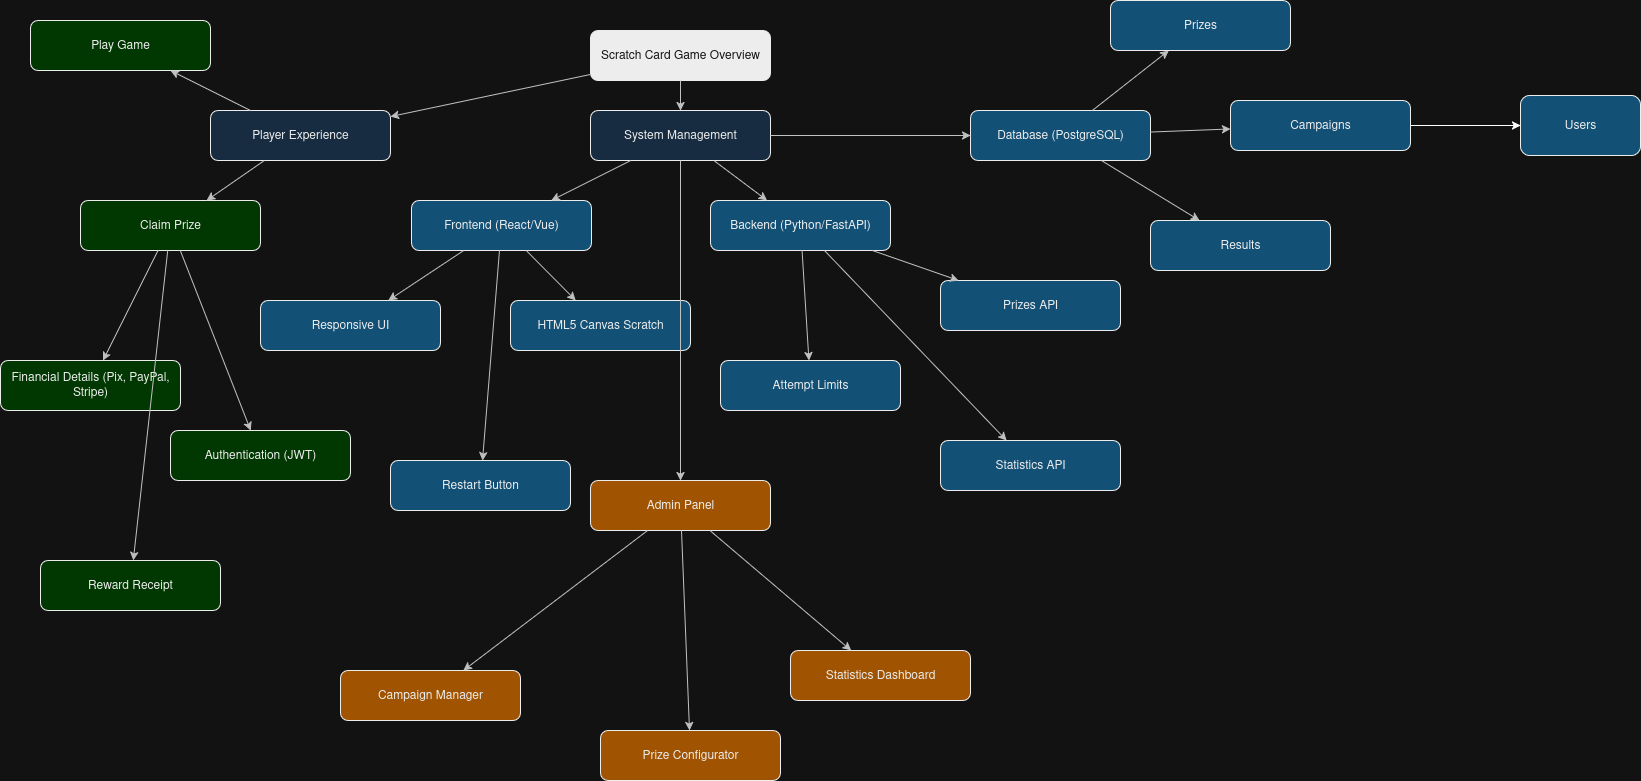

The diagram above was exported from draw.io. Its source (the exported page's mxGraphModel, read from the mxfile embedded in the PNG):
<mxGraphModel dx="1426" dy="790" grid="1" gridSize="10" guides="1" tooltips="1" connect="1" arrows="1" fold="1" page="1" pageScale="1" pageWidth="850" pageHeight="1100" math="0" shadow="0">
  <root>
    <mxCell id="0" />
    <mxCell id="1" parent="0" />
    <mxCell id="-XBGAWKgdAnczRYPIWkI-84" value="Scratch Card Game Overview" style="rounded=1;whiteSpace=wrap;html=1;fillColor=#000000;fontColor=#FFFFFF;strokeColor=#000000;" vertex="1" parent="1">
      <mxGeometry x="600" y="40" width="180" height="50" as="geometry" />
    </mxCell>
    <mxCell id="-XBGAWKgdAnczRYPIWkI-85" value="Player Experience" style="rounded=1;whiteSpace=wrap;html=1;fillColor=#cfe8ff;fontColor=#000000;strokeColor=#000000;" vertex="1" parent="1">
      <mxGeometry x="220" y="120" width="180" height="50" as="geometry" />
    </mxCell>
    <mxCell id="-XBGAWKgdAnczRYPIWkI-86" value="Play Game" style="rounded=1;whiteSpace=wrap;html=1;fillColor=#b7f7b7;fontColor=#000000;strokeColor=#000000;" vertex="1" parent="1">
      <mxGeometry x="40" y="30" width="180" height="50" as="geometry" />
    </mxCell>
    <mxCell id="-XBGAWKgdAnczRYPIWkI-87" value="Claim Prize" style="rounded=1;whiteSpace=wrap;html=1;fillColor=#b7f7b7;fontColor=#000000;strokeColor=#000000;" vertex="1" parent="1">
      <mxGeometry x="90" y="210" width="180" height="50" as="geometry" />
    </mxCell>
    <mxCell id="-XBGAWKgdAnczRYPIWkI-88" value="Authentication (JWT)" style="rounded=1;whiteSpace=wrap;html=1;fillColor=#b7f7b7;fontColor=#000000;strokeColor=#000000;" vertex="1" parent="1">
      <mxGeometry x="180" y="440" width="180" height="50" as="geometry" />
    </mxCell>
    <mxCell id="-XBGAWKgdAnczRYPIWkI-89" value="Reward Receipt" style="rounded=1;whiteSpace=wrap;html=1;fillColor=#b7f7b7;fontColor=#000000;strokeColor=#000000;" vertex="1" parent="1">
      <mxGeometry x="50" y="570" width="180" height="50" as="geometry" />
    </mxCell>
    <mxCell id="-XBGAWKgdAnczRYPIWkI-90" value="Financial Details (Pix, PayPal, Stripe)" style="rounded=1;whiteSpace=wrap;html=1;fillColor=#b7f7b7;fontColor=#000000;strokeColor=#000000;" vertex="1" parent="1">
      <mxGeometry x="10" y="370" width="180" height="50" as="geometry" />
    </mxCell>
    <mxCell id="-XBGAWKgdAnczRYPIWkI-91" value="System Management" style="rounded=1;whiteSpace=wrap;html=1;fillColor=#cfe8ff;fontColor=#000000;strokeColor=#000000;" vertex="1" parent="1">
      <mxGeometry x="600" y="120" width="180" height="50" as="geometry" />
    </mxCell>
    <mxCell id="-XBGAWKgdAnczRYPIWkI-92" value="Frontend (React/Vue)" style="rounded=1;whiteSpace=wrap;html=1;fillColor=#87cefa;fontColor=#000000;strokeColor=#000000;" vertex="1" parent="1">
      <mxGeometry x="421" y="210" width="180" height="50" as="geometry" />
    </mxCell>
    <mxCell id="-XBGAWKgdAnczRYPIWkI-93" value="Responsive UI" style="rounded=1;whiteSpace=wrap;html=1;fillColor=#87cefa;fontColor=#000000;strokeColor=#000000;" vertex="1" parent="1">
      <mxGeometry x="270" y="310" width="180" height="50" as="geometry" />
    </mxCell>
    <mxCell id="-XBGAWKgdAnczRYPIWkI-94" value="Restart Button" style="rounded=1;whiteSpace=wrap;html=1;fillColor=#87cefa;fontColor=#000000;strokeColor=#000000;" vertex="1" parent="1">
      <mxGeometry x="400" y="470" width="180" height="50" as="geometry" />
    </mxCell>
    <mxCell id="-XBGAWKgdAnczRYPIWkI-95" value="HTML5 Canvas Scratch" style="rounded=1;whiteSpace=wrap;html=1;fillColor=#87cefa;fontColor=#000000;strokeColor=#000000;" vertex="1" parent="1">
      <mxGeometry x="520" y="310" width="180" height="50" as="geometry" />
    </mxCell>
    <mxCell id="-XBGAWKgdAnczRYPIWkI-96" value="Backend (Python/FastAPI)" style="rounded=1;whiteSpace=wrap;html=1;fillColor=#87cefa;fontColor=#000000;strokeColor=#000000;" vertex="1" parent="1">
      <mxGeometry x="720" y="210" width="180" height="50" as="geometry" />
    </mxCell>
    <mxCell id="-XBGAWKgdAnczRYPIWkI-97" value="Attempt Limits" style="rounded=1;whiteSpace=wrap;html=1;fillColor=#87cefa;fontColor=#000000;strokeColor=#000000;" vertex="1" parent="1">
      <mxGeometry x="730" y="370" width="180" height="50" as="geometry" />
    </mxCell>
    <mxCell id="-XBGAWKgdAnczRYPIWkI-98" value="Statistics API" style="rounded=1;whiteSpace=wrap;html=1;fillColor=#87cefa;fontColor=#000000;strokeColor=#000000;" vertex="1" parent="1">
      <mxGeometry x="950" y="450" width="180" height="50" as="geometry" />
    </mxCell>
    <mxCell id="-XBGAWKgdAnczRYPIWkI-99" value="Prizes API" style="rounded=1;whiteSpace=wrap;html=1;fillColor=#87cefa;fontColor=#000000;strokeColor=#000000;" vertex="1" parent="1">
      <mxGeometry x="950" y="290" width="180" height="50" as="geometry" />
    </mxCell>
    <mxCell id="-XBGAWKgdAnczRYPIWkI-100" value="Database (PostgreSQL)" style="rounded=1;whiteSpace=wrap;html=1;fillColor=#87cefa;fontColor=#000000;strokeColor=#000000;" vertex="1" parent="1">
      <mxGeometry x="980" y="120" width="180" height="50" as="geometry" />
    </mxCell>
    <mxCell id="-XBGAWKgdAnczRYPIWkI-101" value="Results" style="rounded=1;whiteSpace=wrap;html=1;fillColor=#87cefa;fontColor=#000000;strokeColor=#000000;" vertex="1" parent="1">
      <mxGeometry x="1160" y="230" width="180" height="50" as="geometry" />
    </mxCell>
    <mxCell id="-XBGAWKgdAnczRYPIWkI-169" value="" style="edgeStyle=orthogonalEdgeStyle;rounded=0;orthogonalLoop=1;jettySize=auto;html=1;" edge="1" parent="1" source="-XBGAWKgdAnczRYPIWkI-102" target="-XBGAWKgdAnczRYPIWkI-168">
      <mxGeometry relative="1" as="geometry" />
    </mxCell>
    <mxCell id="-XBGAWKgdAnczRYPIWkI-102" value="Campaigns" style="rounded=1;whiteSpace=wrap;html=1;fillColor=#87cefa;fontColor=#000000;strokeColor=#000000;" vertex="1" parent="1">
      <mxGeometry x="1240" y="110" width="180" height="50" as="geometry" />
    </mxCell>
    <mxCell id="-XBGAWKgdAnczRYPIWkI-103" value="Prizes" style="rounded=1;whiteSpace=wrap;html=1;fillColor=#87cefa;fontColor=#000000;strokeColor=#000000;" vertex="1" parent="1">
      <mxGeometry x="1120" y="10" width="180" height="50" as="geometry" />
    </mxCell>
    <mxCell id="-XBGAWKgdAnczRYPIWkI-104" value="Admin Panel" style="rounded=1;whiteSpace=wrap;html=1;fillColor=#ffa500;fontColor=#000000;strokeColor=#000000;" vertex="1" parent="1">
      <mxGeometry x="600" y="490" width="180" height="50" as="geometry" />
    </mxCell>
    <mxCell id="-XBGAWKgdAnczRYPIWkI-105" value="Campaign Manager" style="rounded=1;whiteSpace=wrap;html=1;fillColor=#ffa500;fontColor=#000000;strokeColor=#000000;" vertex="1" parent="1">
      <mxGeometry x="350" y="680" width="180" height="50" as="geometry" />
    </mxCell>
    <mxCell id="-XBGAWKgdAnczRYPIWkI-106" value="Prize Configurator" style="rounded=1;whiteSpace=wrap;html=1;fillColor=#ffa500;fontColor=#000000;strokeColor=#000000;" vertex="1" parent="1">
      <mxGeometry x="610" y="740" width="180" height="50" as="geometry" />
    </mxCell>
    <mxCell id="-XBGAWKgdAnczRYPIWkI-107" value="Statistics Dashboard" style="rounded=1;whiteSpace=wrap;html=1;fillColor=#ffa500;fontColor=#000000;strokeColor=#000000;" vertex="1" parent="1">
      <mxGeometry x="800" y="660" width="180" height="50" as="geometry" />
    </mxCell>
    <mxCell id="-XBGAWKgdAnczRYPIWkI-126" value="" style="endArrow=classic;html=1;strokeColor=#333333;" edge="1" parent="1" source="-XBGAWKgdAnczRYPIWkI-84" target="-XBGAWKgdAnczRYPIWkI-85">
      <mxGeometry relative="1" as="geometry" />
    </mxCell>
    <mxCell id="-XBGAWKgdAnczRYPIWkI-127" value="" style="endArrow=classic;html=1;strokeColor=#333333;" edge="1" parent="1" source="-XBGAWKgdAnczRYPIWkI-85" target="-XBGAWKgdAnczRYPIWkI-86">
      <mxGeometry relative="1" as="geometry" />
    </mxCell>
    <mxCell id="-XBGAWKgdAnczRYPIWkI-128" value="" style="endArrow=classic;html=1;strokeColor=#333333;" edge="1" parent="1" source="-XBGAWKgdAnczRYPIWkI-85" target="-XBGAWKgdAnczRYPIWkI-87">
      <mxGeometry relative="1" as="geometry" />
    </mxCell>
    <mxCell id="-XBGAWKgdAnczRYPIWkI-129" value="" style="endArrow=classic;html=1;strokeColor=#333333;" edge="1" parent="1" source="-XBGAWKgdAnczRYPIWkI-87" target="-XBGAWKgdAnczRYPIWkI-88">
      <mxGeometry relative="1" as="geometry" />
    </mxCell>
    <mxCell id="-XBGAWKgdAnczRYPIWkI-130" value="" style="endArrow=classic;html=1;strokeColor=#333333;" edge="1" parent="1" source="-XBGAWKgdAnczRYPIWkI-87" target="-XBGAWKgdAnczRYPIWkI-89">
      <mxGeometry relative="1" as="geometry" />
    </mxCell>
    <mxCell id="-XBGAWKgdAnczRYPIWkI-131" value="" style="endArrow=classic;html=1;strokeColor=#333333;" edge="1" parent="1" source="-XBGAWKgdAnczRYPIWkI-87" target="-XBGAWKgdAnczRYPIWkI-90">
      <mxGeometry relative="1" as="geometry" />
    </mxCell>
    <mxCell id="-XBGAWKgdAnczRYPIWkI-132" value="" style="endArrow=classic;html=1;strokeColor=#333333;" edge="1" parent="1" source="-XBGAWKgdAnczRYPIWkI-84" target="-XBGAWKgdAnczRYPIWkI-91">
      <mxGeometry relative="1" as="geometry" />
    </mxCell>
    <mxCell id="-XBGAWKgdAnczRYPIWkI-133" value="" style="endArrow=classic;html=1;strokeColor=#333333;" edge="1" parent="1" source="-XBGAWKgdAnczRYPIWkI-91" target="-XBGAWKgdAnczRYPIWkI-92">
      <mxGeometry relative="1" as="geometry" />
    </mxCell>
    <mxCell id="-XBGAWKgdAnczRYPIWkI-134" value="" style="endArrow=classic;html=1;strokeColor=#333333;" edge="1" parent="1" source="-XBGAWKgdAnczRYPIWkI-92" target="-XBGAWKgdAnczRYPIWkI-93">
      <mxGeometry relative="1" as="geometry" />
    </mxCell>
    <mxCell id="-XBGAWKgdAnczRYPIWkI-135" value="" style="endArrow=classic;html=1;strokeColor=#333333;" edge="1" parent="1" source="-XBGAWKgdAnczRYPIWkI-92" target="-XBGAWKgdAnczRYPIWkI-94">
      <mxGeometry relative="1" as="geometry" />
    </mxCell>
    <mxCell id="-XBGAWKgdAnczRYPIWkI-136" value="" style="endArrow=classic;html=1;strokeColor=#333333;" edge="1" parent="1" source="-XBGAWKgdAnczRYPIWkI-92" target="-XBGAWKgdAnczRYPIWkI-95">
      <mxGeometry relative="1" as="geometry" />
    </mxCell>
    <mxCell id="-XBGAWKgdAnczRYPIWkI-137" value="" style="endArrow=classic;html=1;strokeColor=#333333;" edge="1" parent="1" source="-XBGAWKgdAnczRYPIWkI-91" target="-XBGAWKgdAnczRYPIWkI-96">
      <mxGeometry relative="1" as="geometry" />
    </mxCell>
    <mxCell id="-XBGAWKgdAnczRYPIWkI-138" value="" style="endArrow=classic;html=1;strokeColor=#333333;" edge="1" parent="1" source="-XBGAWKgdAnczRYPIWkI-96" target="-XBGAWKgdAnczRYPIWkI-97">
      <mxGeometry relative="1" as="geometry" />
    </mxCell>
    <mxCell id="-XBGAWKgdAnczRYPIWkI-139" value="" style="endArrow=classic;html=1;strokeColor=#333333;" edge="1" parent="1" source="-XBGAWKgdAnczRYPIWkI-96" target="-XBGAWKgdAnczRYPIWkI-98">
      <mxGeometry relative="1" as="geometry" />
    </mxCell>
    <mxCell id="-XBGAWKgdAnczRYPIWkI-140" value="" style="endArrow=classic;html=1;strokeColor=#333333;" edge="1" parent="1" source="-XBGAWKgdAnczRYPIWkI-96" target="-XBGAWKgdAnczRYPIWkI-99">
      <mxGeometry relative="1" as="geometry" />
    </mxCell>
    <mxCell id="-XBGAWKgdAnczRYPIWkI-141" value="" style="endArrow=classic;html=1;strokeColor=#333333;" edge="1" parent="1" source="-XBGAWKgdAnczRYPIWkI-91" target="-XBGAWKgdAnczRYPIWkI-100">
      <mxGeometry relative="1" as="geometry" />
    </mxCell>
    <mxCell id="-XBGAWKgdAnczRYPIWkI-142" value="" style="endArrow=classic;html=1;strokeColor=#333333;" edge="1" parent="1" source="-XBGAWKgdAnczRYPIWkI-100" target="-XBGAWKgdAnczRYPIWkI-101">
      <mxGeometry relative="1" as="geometry" />
    </mxCell>
    <mxCell id="-XBGAWKgdAnczRYPIWkI-143" value="" style="endArrow=classic;html=1;strokeColor=#333333;" edge="1" parent="1" source="-XBGAWKgdAnczRYPIWkI-100" target="-XBGAWKgdAnczRYPIWkI-102">
      <mxGeometry relative="1" as="geometry" />
    </mxCell>
    <mxCell id="-XBGAWKgdAnczRYPIWkI-144" value="" style="endArrow=classic;html=1;strokeColor=#333333;" edge="1" parent="1" source="-XBGAWKgdAnczRYPIWkI-100" target="-XBGAWKgdAnczRYPIWkI-103">
      <mxGeometry relative="1" as="geometry" />
    </mxCell>
    <mxCell id="-XBGAWKgdAnczRYPIWkI-145" value="" style="endArrow=classic;html=1;strokeColor=#333333;" edge="1" parent="1" source="-XBGAWKgdAnczRYPIWkI-91" target="-XBGAWKgdAnczRYPIWkI-104">
      <mxGeometry relative="1" as="geometry" />
    </mxCell>
    <mxCell id="-XBGAWKgdAnczRYPIWkI-146" value="" style="endArrow=classic;html=1;strokeColor=#333333;" edge="1" parent="1" source="-XBGAWKgdAnczRYPIWkI-104" target="-XBGAWKgdAnczRYPIWkI-105">
      <mxGeometry relative="1" as="geometry" />
    </mxCell>
    <mxCell id="-XBGAWKgdAnczRYPIWkI-147" value="" style="endArrow=classic;html=1;strokeColor=#333333;" edge="1" parent="1" source="-XBGAWKgdAnczRYPIWkI-104" target="-XBGAWKgdAnczRYPIWkI-106">
      <mxGeometry relative="1" as="geometry" />
    </mxCell>
    <mxCell id="-XBGAWKgdAnczRYPIWkI-148" value="" style="endArrow=classic;html=1;strokeColor=#333333;" edge="1" parent="1" source="-XBGAWKgdAnczRYPIWkI-104" target="-XBGAWKgdAnczRYPIWkI-107">
      <mxGeometry relative="1" as="geometry" />
    </mxCell>
    <mxCell id="-XBGAWKgdAnczRYPIWkI-168" value="Users" style="rounded=1;whiteSpace=wrap;html=1;fillColor=#87cefa;strokeColor=#000000;fontColor=#000000;" vertex="1" parent="1">
      <mxGeometry x="1530" y="105" width="120" height="60" as="geometry" />
    </mxCell>
  </root>
</mxGraphModel>